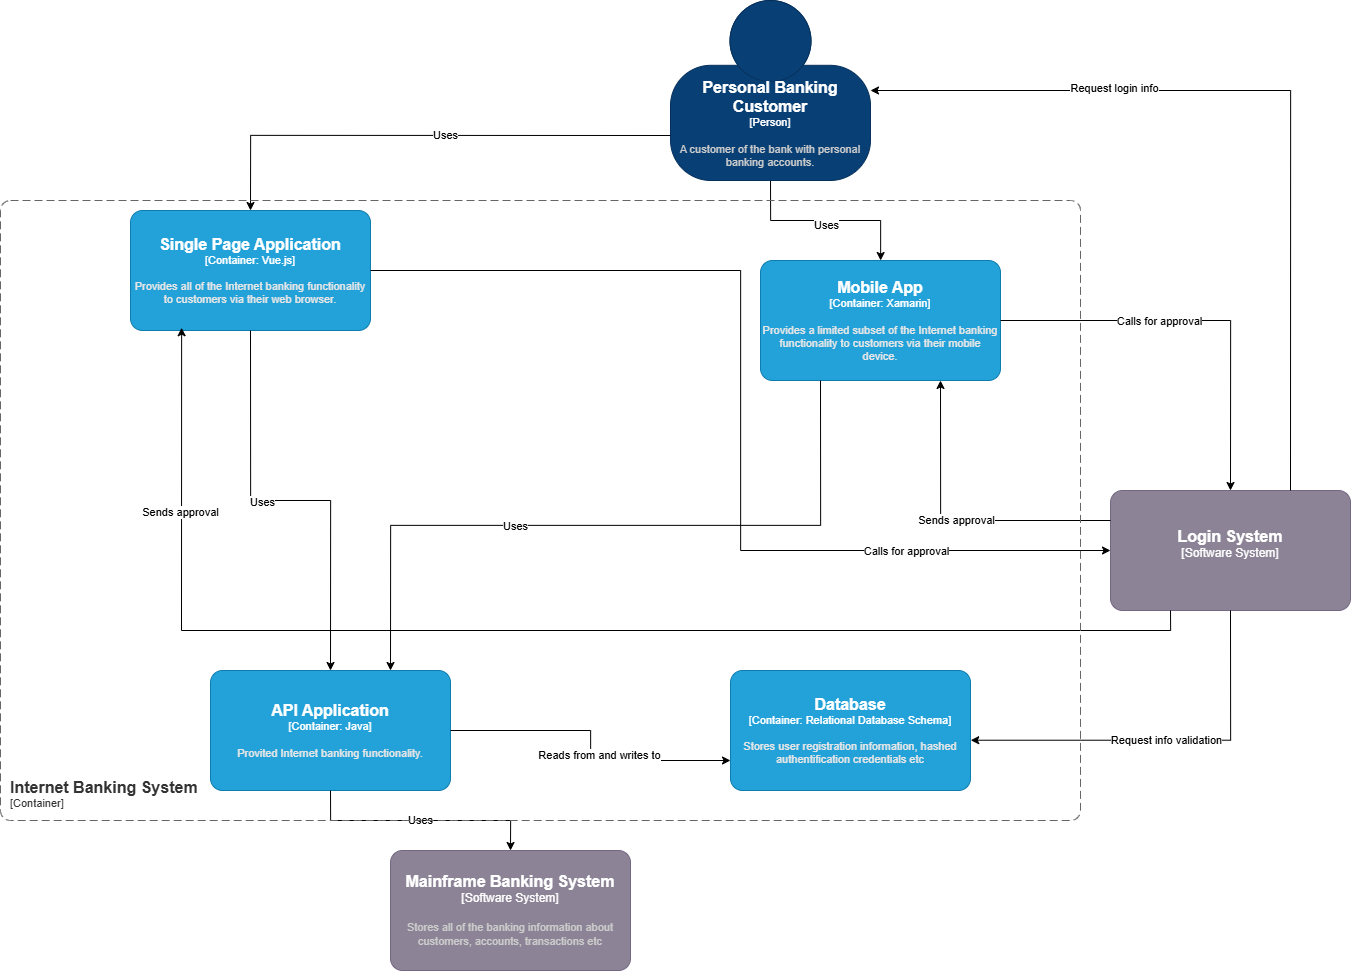

The diagram above was exported from draw.io. Its source (the exported page's mxGraphModel, read from the mxfile embedded in the PNG):
<mxGraphModel dx="4381" dy="1546" grid="1" gridSize="10" guides="1" tooltips="1" connect="1" arrows="1" fold="1" page="1" pageScale="1" pageWidth="850" pageHeight="1100" math="0" shadow="0">
  <root>
    <mxCell id="0" />
    <mxCell id="1" parent="0" />
    <mxCell id="m5aCaw3tiEVIgNLuzPY8-6" style="edgeStyle=orthogonalEdgeStyle;rounded=0;orthogonalLoop=1;jettySize=auto;html=1;exitX=0.5;exitY=1;exitDx=0;exitDy=0;exitPerimeter=0;" edge="1" parent="1" source="rxTnqNIQtVvRHV_lZPz5-1" target="m5aCaw3tiEVIgNLuzPY8-4">
      <mxGeometry relative="1" as="geometry" />
    </mxCell>
    <mxCell id="m5aCaw3tiEVIgNLuzPY8-7" value="Uses" style="edgeLabel;html=1;align=center;verticalAlign=middle;resizable=0;points=[];" vertex="1" connectable="0" parent="m5aCaw3tiEVIgNLuzPY8-6">
      <mxGeometry x="-0.021" y="-4" relative="1" as="geometry">
        <mxPoint as="offset" />
      </mxGeometry>
    </mxCell>
    <object placeholders="1" c4Name="Personal Banking Customer" c4Type="Person" c4Description="A customer of the bank with personal banking accounts." label="&lt;font style=&quot;font-size: 16px&quot;&gt;&lt;b&gt;%c4Name%&lt;/b&gt;&lt;/font&gt;&lt;div&gt;[%c4Type%]&lt;/div&gt;&lt;br&gt;&lt;div&gt;&lt;font style=&quot;font-size: 11px&quot;&gt;&lt;font color=&quot;#cccccc&quot;&gt;%c4Description%&lt;/font&gt;&lt;/div&gt;" id="rxTnqNIQtVvRHV_lZPz5-1">
      <mxCell style="html=1;fontSize=11;dashed=0;whiteSpace=wrap;fillColor=#083F75;strokeColor=#06315C;fontColor=#ffffff;shape=mxgraph.c4.person2;align=center;metaEdit=1;points=[[0.5,0,0],[1,0.5,0],[1,0.75,0],[0.75,1,0],[0.5,1,0],[0.25,1,0],[0,0.75,0],[0,0.5,0]];resizable=0;" vertex="1" parent="1">
        <mxGeometry x="170" y="120" width="200" height="180" as="geometry" />
      </mxCell>
    </object>
    <object placeholders="1" c4Name="Mainframe Banking System" c4Type="Software System" c4Description="Stores all of the banking information about customers, accounts, transactions etc" label="&lt;font style=&quot;font-size: 16px&quot;&gt;&lt;b&gt;%c4Name%&lt;/b&gt;&lt;/font&gt;&lt;div&gt;[%c4Type%]&lt;/div&gt;&lt;br&gt;&lt;div&gt;&lt;font style=&quot;font-size: 11px&quot;&gt;&lt;font color=&quot;#cccccc&quot;&gt;%c4Description%&lt;/font&gt;&lt;/div&gt;" id="1DSCOvmIENVUsCIqTZS5-1">
      <mxCell style="rounded=1;whiteSpace=wrap;html=1;labelBackgroundColor=none;fillColor=#8C8496;fontColor=#ffffff;align=center;arcSize=10;strokeColor=#736782;metaEdit=1;resizable=0;points=[[0.25,0,0],[0.5,0,0],[0.75,0,0],[1,0.25,0],[1,0.5,0],[1,0.75,0],[0.75,1,0],[0.5,1,0],[0.25,1,0],[0,0.75,0],[0,0.5,0],[0,0.25,0]];" vertex="1" parent="1">
        <mxGeometry x="-110" y="970" width="240" height="120" as="geometry" />
      </mxCell>
    </object>
    <object placeholders="1" c4Name="Login System" c4Type="Software System" c4Description="" label="&lt;font style=&quot;font-size: 16px&quot;&gt;&lt;b&gt;%c4Name%&lt;/b&gt;&lt;/font&gt;&lt;div&gt;[%c4Type%]&lt;/div&gt;&lt;br&gt;&lt;div&gt;&lt;font style=&quot;font-size: 11px&quot;&gt;&lt;font color=&quot;#cccccc&quot;&gt;%c4Description%&lt;/font&gt;&lt;/div&gt;" id="3L2k5W3Y5fyIpbwurcTC-1">
      <mxCell style="rounded=1;whiteSpace=wrap;html=1;labelBackgroundColor=none;fillColor=#8C8496;fontColor=#ffffff;align=center;arcSize=10;strokeColor=#736782;metaEdit=1;resizable=0;points=[[0.25,0,0],[0.5,0,0],[0.75,0,0],[1,0.25,0],[1,0.5,0],[1,0.75,0],[0.75,1,0],[0.5,1,0],[0.25,1,0],[0,0.75,0],[0,0.5,0],[0,0.25,0]];" vertex="1" parent="1">
        <mxGeometry x="610" y="610" width="240" height="120" as="geometry" />
      </mxCell>
    </object>
    <object placeholders="1" c4Name="Single Page Application" c4Type="Container" c4Technology="Vue.js" c4Description="Provides all of the Internet banking functionality to customers via their web browser." label="&lt;font style=&quot;font-size: 16px&quot;&gt;&lt;b&gt;%c4Name%&lt;/b&gt;&lt;/font&gt;&lt;div&gt;[%c4Type%: %c4Technology%]&lt;/div&gt;&lt;br&gt;&lt;div&gt;&lt;font style=&quot;font-size: 11px&quot;&gt;&lt;font color=&quot;#E6E6E6&quot;&gt;%c4Description%&lt;/font&gt;&lt;/div&gt;" id="m5aCaw3tiEVIgNLuzPY8-1">
      <mxCell style="rounded=1;whiteSpace=wrap;html=1;fontSize=11;labelBackgroundColor=none;fillColor=#23A2D9;fontColor=#ffffff;align=center;arcSize=10;strokeColor=#0E7DAD;metaEdit=1;resizable=0;points=[[0.25,0,0],[0.5,0,0],[0.75,0,0],[1,0.25,0],[1,0.5,0],[1,0.75,0],[0.75,1,0],[0.5,1,0],[0.25,1,0],[0,0.75,0],[0,0.5,0],[0,0.25,0]];" vertex="1" parent="1">
        <mxGeometry x="-370" y="330" width="240" height="120" as="geometry" />
      </mxCell>
    </object>
    <mxCell id="m5aCaw3tiEVIgNLuzPY8-2" style="edgeStyle=orthogonalEdgeStyle;rounded=0;orthogonalLoop=1;jettySize=auto;html=1;exitX=0;exitY=0.75;exitDx=0;exitDy=0;exitPerimeter=0;entryX=0.5;entryY=0;entryDx=0;entryDy=0;entryPerimeter=0;" edge="1" parent="1" source="rxTnqNIQtVvRHV_lZPz5-1" target="m5aCaw3tiEVIgNLuzPY8-1">
      <mxGeometry relative="1" as="geometry" />
    </mxCell>
    <mxCell id="m5aCaw3tiEVIgNLuzPY8-3" value="Uses" style="edgeLabel;html=1;align=center;verticalAlign=middle;resizable=0;points=[];" vertex="1" connectable="0" parent="m5aCaw3tiEVIgNLuzPY8-2">
      <mxGeometry x="-0.0868" y="-1" relative="1" as="geometry">
        <mxPoint x="-1" as="offset" />
      </mxGeometry>
    </mxCell>
    <object placeholders="1" c4Name="Mobile App" c4Type="Container" c4Technology="Xamarin" c4Description="Provides a limited subset of the Internet banking functionality to customers via their mobile device." label="&lt;font style=&quot;font-size: 16px&quot;&gt;&lt;b&gt;%c4Name%&lt;/b&gt;&lt;/font&gt;&lt;div&gt;[%c4Type%: %c4Technology%]&lt;/div&gt;&lt;br&gt;&lt;div&gt;&lt;font style=&quot;font-size: 11px&quot;&gt;&lt;font color=&quot;#E6E6E6&quot;&gt;%c4Description%&lt;/font&gt;&lt;/div&gt;" id="m5aCaw3tiEVIgNLuzPY8-4">
      <mxCell style="rounded=1;whiteSpace=wrap;html=1;fontSize=11;labelBackgroundColor=none;fillColor=#23A2D9;fontColor=#ffffff;align=center;arcSize=10;strokeColor=#0E7DAD;metaEdit=1;resizable=0;points=[[0.25,0,0],[0.5,0,0],[0.75,0,0],[1,0.25,0],[1,0.5,0],[1,0.75,0],[0.75,1,0],[0.5,1,0],[0.25,1,0],[0,0.75,0],[0,0.5,0],[0,0.25,0]];" vertex="1" parent="1">
        <mxGeometry x="260" y="380" width="240" height="120" as="geometry" />
      </mxCell>
    </object>
    <object placeholders="1" c4Name="API Application" c4Type="Container" c4Technology="Java" c4Description="Provited Internet banking functionality." label="&lt;font style=&quot;font-size: 16px&quot;&gt;&lt;b&gt;%c4Name%&lt;/b&gt;&lt;/font&gt;&lt;div&gt;[%c4Type%: %c4Technology%]&lt;/div&gt;&lt;br&gt;&lt;div&gt;&lt;font style=&quot;font-size: 11px&quot;&gt;&lt;font color=&quot;#E6E6E6&quot;&gt;%c4Description%&lt;/font&gt;&lt;/div&gt;" id="m5aCaw3tiEVIgNLuzPY8-8">
      <mxCell style="rounded=1;whiteSpace=wrap;html=1;fontSize=11;labelBackgroundColor=none;fillColor=#23A2D9;fontColor=#ffffff;align=center;arcSize=10;strokeColor=#0E7DAD;metaEdit=1;resizable=0;points=[[0.25,0,0],[0.5,0,0],[0.75,0,0],[1,0.25,0],[1,0.5,0],[1,0.75,0],[0.75,1,0],[0.5,1,0],[0.25,1,0],[0,0.75,0],[0,0.5,0],[0,0.25,0]];" vertex="1" parent="1">
        <mxGeometry x="-290" y="790" width="240" height="120" as="geometry" />
      </mxCell>
    </object>
    <mxCell id="m5aCaw3tiEVIgNLuzPY8-9" style="edgeStyle=orthogonalEdgeStyle;rounded=0;orthogonalLoop=1;jettySize=auto;html=1;exitX=0.5;exitY=1;exitDx=0;exitDy=0;exitPerimeter=0;entryX=0.5;entryY=0;entryDx=0;entryDy=0;entryPerimeter=0;" edge="1" parent="1" source="m5aCaw3tiEVIgNLuzPY8-1" target="m5aCaw3tiEVIgNLuzPY8-8">
      <mxGeometry relative="1" as="geometry" />
    </mxCell>
    <mxCell id="m5aCaw3tiEVIgNLuzPY8-10" value="Uses" style="edgeLabel;html=1;align=center;verticalAlign=middle;resizable=0;points=[];" vertex="1" connectable="0" parent="m5aCaw3tiEVIgNLuzPY8-9">
      <mxGeometry x="-0.1405" y="-1" relative="1" as="geometry">
        <mxPoint as="offset" />
      </mxGeometry>
    </mxCell>
    <mxCell id="m5aCaw3tiEVIgNLuzPY8-11" style="edgeStyle=orthogonalEdgeStyle;rounded=0;orthogonalLoop=1;jettySize=auto;html=1;exitX=0.25;exitY=1;exitDx=0;exitDy=0;exitPerimeter=0;entryX=0.75;entryY=0;entryDx=0;entryDy=0;entryPerimeter=0;" edge="1" parent="1" source="m5aCaw3tiEVIgNLuzPY8-4" target="m5aCaw3tiEVIgNLuzPY8-8">
      <mxGeometry relative="1" as="geometry" />
    </mxCell>
    <mxCell id="m5aCaw3tiEVIgNLuzPY8-12" value="Uses" style="edgeLabel;html=1;align=center;verticalAlign=middle;resizable=0;points=[];" vertex="1" connectable="0" parent="m5aCaw3tiEVIgNLuzPY8-11">
      <mxGeometry x="0.2531" relative="1" as="geometry">
        <mxPoint as="offset" />
      </mxGeometry>
    </mxCell>
    <object placeholders="1" c4Name="Database" c4Type="Container" c4Technology="Relational Database Schema" c4Description="Stores user registration information, hashed authentification credentials etc" label="&lt;font style=&quot;font-size: 16px&quot;&gt;&lt;b&gt;%c4Name%&lt;/b&gt;&lt;/font&gt;&lt;div&gt;[%c4Type%: %c4Technology%]&lt;/div&gt;&lt;br&gt;&lt;div&gt;&lt;font style=&quot;font-size: 11px&quot;&gt;&lt;font color=&quot;#E6E6E6&quot;&gt;%c4Description%&lt;/font&gt;&lt;/div&gt;" id="G3yzilv7KJKKZOwxSFZP-1">
      <mxCell style="rounded=1;whiteSpace=wrap;html=1;fontSize=11;labelBackgroundColor=none;fillColor=#23A2D9;fontColor=#ffffff;align=center;arcSize=10;strokeColor=#0E7DAD;metaEdit=1;resizable=0;points=[[0.25,0,0],[0.5,0,0],[0.75,0,0],[1,0.25,0],[1,0.5,0],[1,0.75,0],[0.75,1,0],[0.5,1,0],[0.25,1,0],[0,0.75,0],[0,0.5,0],[0,0.25,0]];" vertex="1" parent="1">
        <mxGeometry x="230" y="790" width="240" height="120" as="geometry" />
      </mxCell>
    </object>
    <mxCell id="G3yzilv7KJKKZOwxSFZP-2" style="edgeStyle=orthogonalEdgeStyle;rounded=0;orthogonalLoop=1;jettySize=auto;html=1;entryX=0;entryY=0.75;entryDx=0;entryDy=0;entryPerimeter=0;" edge="1" parent="1" source="m5aCaw3tiEVIgNLuzPY8-8" target="G3yzilv7KJKKZOwxSFZP-1">
      <mxGeometry relative="1" as="geometry" />
    </mxCell>
    <mxCell id="G3yzilv7KJKKZOwxSFZP-3" value="Reads from and writes to" style="edgeLabel;html=1;align=center;verticalAlign=middle;resizable=0;points=[];" vertex="1" connectable="0" parent="G3yzilv7KJKKZOwxSFZP-2">
      <mxGeometry x="0.1385" y="6" relative="1" as="geometry">
        <mxPoint as="offset" />
      </mxGeometry>
    </mxCell>
    <mxCell id="G3yzilv7KJKKZOwxSFZP-4" value="Uses" style="edgeStyle=orthogonalEdgeStyle;rounded=0;orthogonalLoop=1;jettySize=auto;html=1;exitX=0.5;exitY=1;exitDx=0;exitDy=0;exitPerimeter=0;entryX=0.5;entryY=0;entryDx=0;entryDy=0;entryPerimeter=0;" edge="1" parent="1" source="m5aCaw3tiEVIgNLuzPY8-8" target="1DSCOvmIENVUsCIqTZS5-1">
      <mxGeometry relative="1" as="geometry" />
    </mxCell>
    <mxCell id="eHu6-YJe-VueQBMyxi1v-1" value="Request info validation" style="edgeStyle=orthogonalEdgeStyle;rounded=0;orthogonalLoop=1;jettySize=auto;html=1;exitX=0.5;exitY=1;exitDx=0;exitDy=0;exitPerimeter=0;entryX=1.001;entryY=0.581;entryDx=0;entryDy=0;entryPerimeter=0;" edge="1" parent="1" source="3L2k5W3Y5fyIpbwurcTC-1" target="G3yzilv7KJKKZOwxSFZP-1">
      <mxGeometry relative="1" as="geometry" />
    </mxCell>
    <mxCell id="eHu6-YJe-VueQBMyxi1v-2" style="edgeStyle=orthogonalEdgeStyle;rounded=0;orthogonalLoop=1;jettySize=auto;html=1;exitX=1;exitY=0.5;exitDx=0;exitDy=0;exitPerimeter=0;entryX=0.5;entryY=0;entryDx=0;entryDy=0;entryPerimeter=0;" edge="1" parent="1" source="m5aCaw3tiEVIgNLuzPY8-4" target="3L2k5W3Y5fyIpbwurcTC-1">
      <mxGeometry relative="1" as="geometry" />
    </mxCell>
    <mxCell id="eHu6-YJe-VueQBMyxi1v-3" value="Calls for approval" style="edgeLabel;html=1;align=center;verticalAlign=middle;resizable=0;points=[];" vertex="1" connectable="0" parent="eHu6-YJe-VueQBMyxi1v-2">
      <mxGeometry x="-0.2156" relative="1" as="geometry">
        <mxPoint as="offset" />
      </mxGeometry>
    </mxCell>
    <mxCell id="WlSlz8tntLd1SHO_8Zlv-1" style="edgeStyle=orthogonalEdgeStyle;rounded=0;orthogonalLoop=1;jettySize=auto;html=1;exitX=1;exitY=0.5;exitDx=0;exitDy=0;exitPerimeter=0;entryX=0;entryY=0.5;entryDx=0;entryDy=0;entryPerimeter=0;" edge="1" parent="1" source="m5aCaw3tiEVIgNLuzPY8-1" target="3L2k5W3Y5fyIpbwurcTC-1">
      <mxGeometry relative="1" as="geometry" />
    </mxCell>
    <mxCell id="WlSlz8tntLd1SHO_8Zlv-2" value="Calls for approval" style="edgeLabel;html=1;align=center;verticalAlign=middle;resizable=0;points=[];" vertex="1" connectable="0" parent="WlSlz8tntLd1SHO_8Zlv-1">
      <mxGeometry x="0.5951" relative="1" as="geometry">
        <mxPoint as="offset" />
      </mxGeometry>
    </mxCell>
    <mxCell id="WlSlz8tntLd1SHO_8Zlv-3" style="edgeStyle=orthogonalEdgeStyle;rounded=0;orthogonalLoop=1;jettySize=auto;html=1;exitX=0.75;exitY=0;exitDx=0;exitDy=0;exitPerimeter=0;entryX=1;entryY=0.5;entryDx=0;entryDy=0;entryPerimeter=0;" edge="1" parent="1" source="3L2k5W3Y5fyIpbwurcTC-1" target="rxTnqNIQtVvRHV_lZPz5-1">
      <mxGeometry relative="1" as="geometry" />
    </mxCell>
    <mxCell id="RfUhRWC_qELhpJ7fNPqn-1" value="Request login info" style="edgeLabel;html=1;align=center;verticalAlign=middle;resizable=0;points=[];" vertex="1" connectable="0" parent="WlSlz8tntLd1SHO_8Zlv-3">
      <mxGeometry x="0.4069" y="-3" relative="1" as="geometry">
        <mxPoint as="offset" />
      </mxGeometry>
    </mxCell>
    <mxCell id="RfUhRWC_qELhpJ7fNPqn-4" value="Sends approval" style="edgeStyle=orthogonalEdgeStyle;rounded=0;orthogonalLoop=1;jettySize=auto;html=1;exitX=0;exitY=0.25;exitDx=0;exitDy=0;exitPerimeter=0;entryX=0.75;entryY=1;entryDx=0;entryDy=0;entryPerimeter=0;" edge="1" parent="1" source="3L2k5W3Y5fyIpbwurcTC-1" target="m5aCaw3tiEVIgNLuzPY8-4">
      <mxGeometry relative="1" as="geometry" />
    </mxCell>
    <mxCell id="RfUhRWC_qELhpJ7fNPqn-6" style="edgeStyle=orthogonalEdgeStyle;rounded=0;orthogonalLoop=1;jettySize=auto;html=1;exitX=0.25;exitY=1;exitDx=0;exitDy=0;exitPerimeter=0;entryX=0.213;entryY=0.977;entryDx=0;entryDy=0;entryPerimeter=0;" edge="1" parent="1" source="3L2k5W3Y5fyIpbwurcTC-1" target="m5aCaw3tiEVIgNLuzPY8-1">
      <mxGeometry relative="1" as="geometry" />
    </mxCell>
    <mxCell id="RfUhRWC_qELhpJ7fNPqn-7" value="Sends approval" style="edgeLabel;html=1;align=center;verticalAlign=middle;resizable=0;points=[];" vertex="1" connectable="0" parent="RfUhRWC_qELhpJ7fNPqn-6">
      <mxGeometry x="0.7205" y="2" relative="1" as="geometry">
        <mxPoint as="offset" />
      </mxGeometry>
    </mxCell>
    <object placeholders="1" c4Name="Internet Banking System" c4Type="ContainerScopeBoundary" c4Application="Container" label="&lt;font style=&quot;font-size: 16px&quot;&gt;&lt;b&gt;&lt;div style=&quot;text-align: left&quot;&gt;%c4Name%&lt;/div&gt;&lt;/b&gt;&lt;/font&gt;&lt;div style=&quot;text-align: left&quot;&gt;[%c4Application%]&lt;/div&gt;" id="RfUhRWC_qELhpJ7fNPqn-8">
      <mxCell style="rounded=1;fontSize=11;whiteSpace=wrap;html=1;dashed=1;arcSize=20;fillColor=none;strokeColor=#666666;fontColor=#333333;labelBackgroundColor=none;align=left;verticalAlign=bottom;labelBorderColor=none;spacingTop=0;spacing=10;dashPattern=8 4;metaEdit=1;rotatable=0;perimeter=rectanglePerimeter;noLabel=0;labelPadding=0;allowArrows=0;connectable=0;expand=0;recursiveResize=0;editable=1;pointerEvents=0;absoluteArcSize=1;points=[[0.25,0,0],[0.5,0,0],[0.75,0,0],[1,0.25,0],[1,0.5,0],[1,0.75,0],[0.75,1,0],[0.5,1,0],[0.25,1,0],[0,0.75,0],[0,0.5,0],[0,0.25,0]];" vertex="1" parent="1">
        <mxGeometry x="-500" y="320" width="1080" height="620" as="geometry" />
      </mxCell>
    </object>
  </root>
</mxGraphModel>